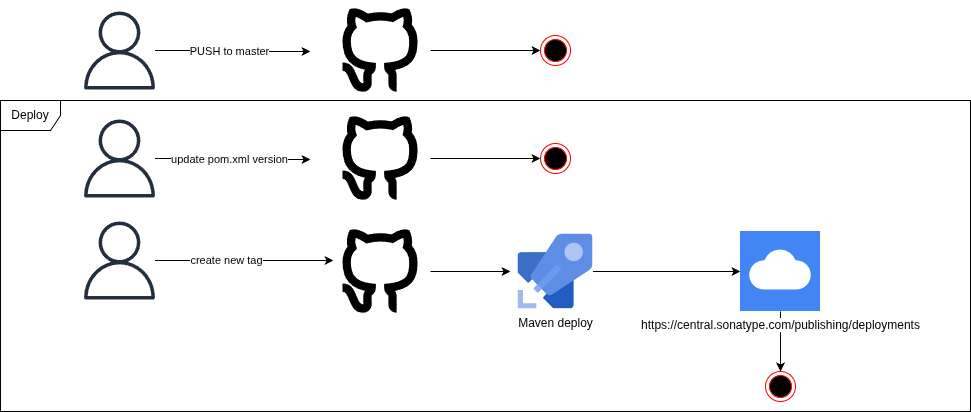

The diagram above was exported from draw.io. Its source (the exported page's mxGraphModel, read from the mxfile embedded in the PNG):
<mxGraphModel dx="1426" dy="784" grid="1" gridSize="10" guides="1" tooltips="1" connect="1" arrows="1" fold="1" page="1" pageScale="1" pageWidth="827" pageHeight="1169" background="#ffffff" math="0" shadow="0">
  <root>
    <mxCell id="0" />
    <mxCell id="1" parent="0" />
    <mxCell id="hm7RDbYbc_A50sIjZ9FX-4" edge="1" parent="1" source="hm7RDbYbc_A50sIjZ9FX-1" style="edgeStyle=orthogonalEdgeStyle;rounded=0;orthogonalLoop=1;jettySize=auto;html=1;">
      <mxGeometry relative="1" as="geometry">
        <mxPoint x="360" y="350" as="targetPoint" />
      </mxGeometry>
    </mxCell>
    <mxCell id="hm7RDbYbc_A50sIjZ9FX-5" connectable="0" parent="hm7RDbYbc_A50sIjZ9FX-4" style="edgeLabel;html=1;align=center;verticalAlign=middle;resizable=0;points=[];" value="PUSH to master" vertex="1">
      <mxGeometry relative="1" x="-0.1952" y="-2" as="geometry">
        <mxPoint x="11" y="-2" as="offset" />
      </mxGeometry>
    </mxCell>
    <mxCell id="hm7RDbYbc_A50sIjZ9FX-1" parent="1" style="sketch=0;outlineConnect=0;fontColor=#232F3E;gradientColor=none;fillColor=#232F3D;strokeColor=none;dashed=0;verticalLabelPosition=bottom;verticalAlign=top;align=center;html=1;fontSize=12;fontStyle=0;aspect=fixed;pointerEvents=1;shape=mxgraph.aws4.user;" value="" vertex="1">
      <mxGeometry height="78" width="78" x="130" y="310" as="geometry" />
    </mxCell>
    <mxCell id="hm7RDbYbc_A50sIjZ9FX-7" edge="1" parent="1" source="hm7RDbYbc_A50sIjZ9FX-3" style="edgeStyle=orthogonalEdgeStyle;rounded=0;orthogonalLoop=1;jettySize=auto;html=1;entryX=0;entryY=0.5;entryDx=0;entryDy=0;" target="hm7RDbYbc_A50sIjZ9FX-6">
      <mxGeometry relative="1" as="geometry" />
    </mxCell>
    <mxCell id="hm7RDbYbc_A50sIjZ9FX-3" parent="1" style="shape=image;html=1;verticalAlign=top;verticalLabelPosition=bottom;labelBackgroundColor=#ffffff;imageAspect=0;aspect=fixed;image=https://icons.diagrams.net/icon-cache1/Evericons_24px_Vol_2-2248/github-773.svg" value="" vertex="1">
      <mxGeometry height="100" width="100" x="380" y="299" as="geometry" />
    </mxCell>
    <mxCell id="hm7RDbYbc_A50sIjZ9FX-6" parent="1" style="ellipse;html=1;shape=endState;fillColor=#000000;strokeColor=#ff0000;" value="" vertex="1">
      <mxGeometry height="30" width="30" x="590" y="334" as="geometry" />
    </mxCell>
    <mxCell id="hm7RDbYbc_A50sIjZ9FX-8" parent="1" style="sketch=0;outlineConnect=0;fontColor=#232F3E;gradientColor=none;fillColor=#232F3D;strokeColor=none;dashed=0;verticalLabelPosition=bottom;verticalAlign=top;align=center;html=1;fontSize=12;fontStyle=0;aspect=fixed;pointerEvents=1;shape=mxgraph.aws4.user;" value="" vertex="1">
      <mxGeometry height="78" width="78" x="130" y="520" as="geometry" />
    </mxCell>
    <mxCell id="hm7RDbYbc_A50sIjZ9FX-22" edge="1" parent="1" source="hm7RDbYbc_A50sIjZ9FX-9" style="edgeStyle=orthogonalEdgeStyle;rounded=0;orthogonalLoop=1;jettySize=auto;html=1;">
      <mxGeometry relative="1" as="geometry">
        <mxPoint x="560" y="570" as="targetPoint" />
      </mxGeometry>
    </mxCell>
    <mxCell id="hm7RDbYbc_A50sIjZ9FX-9" parent="1" style="shape=image;html=1;verticalAlign=top;verticalLabelPosition=bottom;labelBackgroundColor=#ffffff;imageAspect=0;aspect=fixed;image=https://icons.diagrams.net/icon-cache1/Evericons_24px_Vol_2-2248/github-773.svg" value="" vertex="1">
      <mxGeometry height="100" width="100" x="380" y="520" as="geometry" />
    </mxCell>
    <mxCell id="hm7RDbYbc_A50sIjZ9FX-10" edge="1" parent="1" source="hm7RDbYbc_A50sIjZ9FX-8" style="edgeStyle=orthogonalEdgeStyle;rounded=0;orthogonalLoop=1;jettySize=auto;html=1;entryX=0.03;entryY=0.39;entryDx=0;entryDy=0;entryPerimeter=0;" target="hm7RDbYbc_A50sIjZ9FX-9">
      <mxGeometry relative="1" as="geometry" />
    </mxCell>
    <mxCell id="hm7RDbYbc_A50sIjZ9FX-11" connectable="0" parent="hm7RDbYbc_A50sIjZ9FX-10" style="edgeLabel;html=1;align=center;verticalAlign=middle;resizable=0;points=[];" value="create new tag" vertex="1">
      <mxGeometry relative="1" x="-0.2098" y="1" as="geometry">
        <mxPoint as="offset" />
      </mxGeometry>
    </mxCell>
    <mxCell id="hm7RDbYbc_A50sIjZ9FX-13" edge="1" parent="1" source="hm7RDbYbc_A50sIjZ9FX-15" style="edgeStyle=orthogonalEdgeStyle;rounded=0;orthogonalLoop=1;jettySize=auto;html=1;">
      <mxGeometry relative="1" as="geometry">
        <mxPoint x="360" y="458" as="targetPoint" />
      </mxGeometry>
    </mxCell>
    <mxCell id="hm7RDbYbc_A50sIjZ9FX-14" connectable="0" parent="hm7RDbYbc_A50sIjZ9FX-13" style="edgeLabel;html=1;align=center;verticalAlign=middle;resizable=0;points=[];" value="update pom.xml version" vertex="1">
      <mxGeometry relative="1" x="-0.1952" y="-2" as="geometry">
        <mxPoint x="11" y="-2" as="offset" />
      </mxGeometry>
    </mxCell>
    <mxCell id="hm7RDbYbc_A50sIjZ9FX-15" parent="1" style="sketch=0;outlineConnect=0;fontColor=#232F3E;gradientColor=none;fillColor=#232F3D;strokeColor=none;dashed=0;verticalLabelPosition=bottom;verticalAlign=top;align=center;html=1;fontSize=12;fontStyle=0;aspect=fixed;pointerEvents=1;shape=mxgraph.aws4.user;" value="" vertex="1">
      <mxGeometry height="78" width="78" x="130" y="418" as="geometry" />
    </mxCell>
    <mxCell id="hm7RDbYbc_A50sIjZ9FX-16" edge="1" parent="1" source="hm7RDbYbc_A50sIjZ9FX-17" style="edgeStyle=orthogonalEdgeStyle;rounded=0;orthogonalLoop=1;jettySize=auto;html=1;entryX=0;entryY=0.5;entryDx=0;entryDy=0;" target="hm7RDbYbc_A50sIjZ9FX-18">
      <mxGeometry relative="1" as="geometry" />
    </mxCell>
    <mxCell id="hm7RDbYbc_A50sIjZ9FX-17" parent="1" style="shape=image;html=1;verticalAlign=top;verticalLabelPosition=bottom;labelBackgroundColor=#ffffff;imageAspect=0;aspect=fixed;image=https://icons.diagrams.net/icon-cache1/Evericons_24px_Vol_2-2248/github-773.svg" value="" vertex="1">
      <mxGeometry height="100" width="100" x="380" y="407" as="geometry" />
    </mxCell>
    <mxCell id="hm7RDbYbc_A50sIjZ9FX-18" parent="1" style="ellipse;html=1;shape=endState;fillColor=#000000;strokeColor=#ff0000;" value="" vertex="1">
      <mxGeometry height="30" width="30" x="590" y="442" as="geometry" />
    </mxCell>
    <mxCell id="hm7RDbYbc_A50sIjZ9FX-24" edge="1" parent="1" source="hm7RDbYbc_A50sIjZ9FX-20" style="edgeStyle=orthogonalEdgeStyle;rounded=0;orthogonalLoop=1;jettySize=auto;html=1;entryX=0;entryY=0.5;entryDx=0;entryDy=0;" target="hm7RDbYbc_A50sIjZ9FX-23">
      <mxGeometry relative="1" as="geometry" />
    </mxCell>
    <mxCell id="hm7RDbYbc_A50sIjZ9FX-20" parent="1" style="image;sketch=0;aspect=fixed;html=1;points=[];align=center;fontSize=12;image=img/lib/mscae/Azure_Pipelines.svg;" value="Maven deploy" vertex="1">
      <mxGeometry height="75" width="75" x="567.5" y="532.5" as="geometry" />
    </mxCell>
    <mxCell id="hm7RDbYbc_A50sIjZ9FX-26" edge="1" parent="1" source="hm7RDbYbc_A50sIjZ9FX-23" style="edgeStyle=orthogonalEdgeStyle;rounded=0;orthogonalLoop=1;jettySize=auto;html=1;entryX=0.5;entryY=0;entryDx=0;entryDy=0;" target="hm7RDbYbc_A50sIjZ9FX-25">
      <mxGeometry relative="1" as="geometry" />
    </mxCell>
    <mxCell id="hm7RDbYbc_A50sIjZ9FX-23" parent="1" style="editableCssRules=.*;html=1;shape=image;verticalLabelPosition=bottom;labelBackgroundColor=#ffffff;verticalAlign=top;aspect=fixed;imageAspect=0;image=data:image/svg+xml,(base64 omitted: 700 chars);" value="https://central.sonatype.com/publishing/deployments" vertex="1">
      <mxGeometry height="80" width="80" x="790" y="530" as="geometry" />
    </mxCell>
    <mxCell id="hm7RDbYbc_A50sIjZ9FX-25" parent="1" style="ellipse;html=1;shape=endState;fillColor=#000000;strokeColor=#ff0000;" value="" vertex="1">
      <mxGeometry height="30" width="30" x="815" y="670" as="geometry" />
    </mxCell>
    <mxCell id="hm7RDbYbc_A50sIjZ9FX-27" parent="1" style="shape=umlFrame;whiteSpace=wrap;html=1;pointerEvents=0;" value="Deploy" vertex="1">
      <mxGeometry height="311" width="970" x="50" y="399" as="geometry" />
    </mxCell>
  </root>
</mxGraphModel>